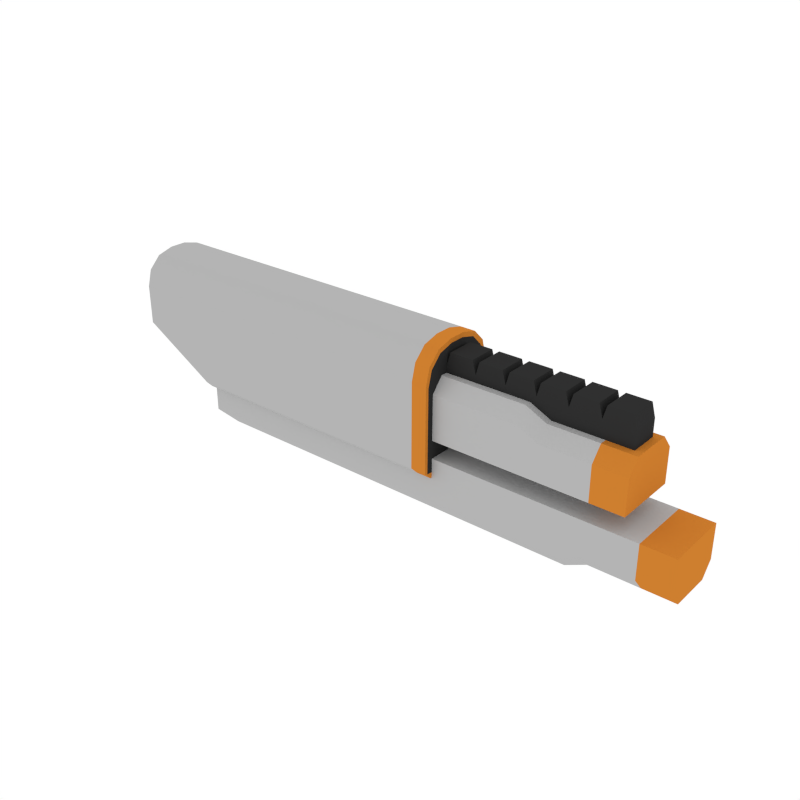 # Source: Body_Grenade_2.blend  (saved by Blender 2.79.0; exported with 4.5.12 LTS)
import bpy
from mathutils import Matrix  # noqa: F401  (used for matrix-valued properties, if any)

bpy.ops.wm.read_factory_settings(use_empty=True)
scene = bpy.context.scene
scene.name = 'Scene'

# ---- collections
col_collection_1 = bpy.data.collections.new('Collection 1'); scene.collection.children.link(col_collection_1)

# ---- materials (node trees are filled in below, after node groups)
mat_black = bpy.data.materials.new('Black')
mat_black.alpha_threshold = 0.0
mat_black.diffuse_color = (0.0291, 0.0291, 0.0291, 1.0)
mat_black.roughness = 0.5
mat_grey = bpy.data.materials.new('Grey')
mat_grey.alpha_threshold = 0.0
mat_grey.diffuse_color = (0.1025, 0.1025, 0.1025, 1.0)
mat_grey.roughness = 0.5
mat_white = bpy.data.materials.new('White')
mat_white.alpha_threshold = 0.0
mat_white.diffuse_color = (0.4575, 0.4575, 0.4575, 1.0)
mat_white.roughness = 0.5
mat_main = bpy.data.materials.new('Main')
mat_main.alpha_threshold = 0.0
mat_main.diffuse_color = (0.6152, 0.2113, 0.02862, 1.0)
mat_main.roughness = 0.5

# ---- node groups
ng_auto_smooth = bpy.data.node_groups.new('Auto Smooth', 'GeometryNodeTree')
_s = ng_auto_smooth.interface.new_socket(name='Geometry', in_out='OUTPUT', socket_type='NodeSocketGeometry')
_s = ng_auto_smooth.interface.new_socket(name='Geometry', in_out='INPUT', socket_type='NodeSocketGeometry')
_s = ng_auto_smooth.interface.new_socket(name='Angle', in_out='INPUT', socket_type='NodeSocketFloat')
_s.subtype = 'ANGLE'
_s.min_value = 0.0
_s.max_value = 3.142
ng_auto_smooth.is_modifier = True
_N = ng_auto_smooth.nodes; _L = ng_auto_smooth.links
n0 = _N.new('NodeGroupOutput'); n0.name = 'Group Output'; n0.location = (480, -100)
n1 = _N.new('NodeGroupInput'); n1.name = 'Group Input'; n1.location = (-420, -300)
n2 = _N.new('NodeGroupInput'); n2.name = 'Group Input.001'; n2.location = (-60, -100)
n3 = _N.new('GeometryNodeSetShadeSmooth'); n3.name = 'Set Shade Smooth'; n3.location = (120, -100)
n3.domain = 'EDGE'
n4 = _N.new('GeometryNodeSetShadeSmooth'); n4.name = 'Set Shade Smooth.001'; n4.location = (300, -100)
n5 = _N.new('GeometryNodeInputMeshEdgeAngle'); n5.name = 'Edge Angle'; n5.location = (-420, -220)
n6 = _N.new('GeometryNodeInputEdgeSmooth'); n6.name = 'Is Edge Smooth'; n6.location = (-60, -160)
n7 = _N.new('GeometryNodeInputShadeSmooth'); n7.name = 'Is Face Smooth'; n7.location = (-240, -340)
n8 = _N.new('FunctionNodeBooleanMath'); n8.name = 'Boolean Math'; n8.location = (-60, -220)
n9 = _N.new('FunctionNodeCompare'); n9.name = 'Compare'; n9.location = (-240, -180)
n9.operation = 'LESS_EQUAL'
_L.new(n5.outputs[0], n9.inputs[0])
_L.new(n4.outputs[0], n0.inputs[0])
_L.new(n1.outputs[1], n9.inputs[1])
_L.new(n9.outputs[0], n8.inputs[0])
_L.new(n7.outputs[0], n8.inputs[1])
_L.new(n2.outputs[0], n3.inputs[0])
_L.new(n6.outputs[0], n3.inputs[1])
_L.new(n3.outputs[0], n4.inputs[0])
_L.new(n8.outputs[0], n3.inputs[2])
n0.is_active_output = True

# ---- material node trees

# ---- world
world_world = bpy.data.worlds.new('World'); scene.world = world_world
world_world.color = (1.0, 1.0, 1.0)
world_world.use_sun_shadow = False
world_world.sun_shadow_jitter_overblur = 0.0
world_world.cycles.sampling_method = 'NONE'
world_world.cycles.sample_map_resolution = 256

# ---- meshes
me_cube_008 = bpy.data.meshes.new('Cube.008')
me_cube_008.from_pydata([(0.4849, -0.03141, 0.02055), (0.4849, 0.03141, 0.02055), (0.4849, -0.03141, 0.08187), (0.4849, 0.03141, 0.08187), (0.07951, -0.03141, 0.02055), (0.1471, -0.03141, 0.02055), (0.2147, -0.03141, 0.02055), (0.2822, -0.03141, 0.02055), (0.3498, -0.03141, 0.02055), (0.4174, -0.03141, 0.02055), (0.4174, 0.03141, 0.02055), (0.3498, 0.03141, 0.02055), (0.2822, 0.03141, 0.02055), (0.2147, 0.03141, 0.02055), (0.1471, 0.03141, 0.02055), (0.07951, 0.03141, 0.02055), (0.07951, -0.03141, 0.08187), (0.1471, -0.03141, 0.08187), (0.2147, -0.03141, 0.08187), (0.2822, -0.03141, 0.08187), (0.3498, -0.03141, 0.08187), (0.4174, -0.03141, 0.08187), (0.4174, 0.03141, 0.08187), (0.3498, 0.03141, 0.08187), (0.2822, 0.03141, 0.08187), (0.2147, 0.03141, 0.08187), (0.1471, 0.03141, 0.08187), (0.07951, 0.03141, 0.08187), (0.4253, -0.03141, 0.1109), (0.477, -0.03141, 0.1109), (0.477, 0.03141, 0.1109), (0.4253, 0.03141, 0.1109), (0.08741, -0.03141, 0.1109), (0.1392, -0.03141, 0.1109), (0.1392, 0.03141, 0.1109), (0.08741, 0.03141, 0.1109), (0.155, -0.03141, 0.1109), (0.2068, -0.03141, 0.1109), (0.2068, 0.03141, 0.1109), (0.155, 0.03141, 0.1109), (0.2226, -0.03141, 0.1109), (0.2743, -0.03141, 0.1109), (0.2743, 0.03141, 0.1109), (0.2226, 0.03141, 0.1109), (0.2901, -0.03141, 0.1109), (0.3419, -0.03141, 0.1109), (0.3419, 0.03141, 0.1109), (0.2901, 0.03141, 0.1109), (0.3577, -0.03141, 0.1109), (0.4095, -0.03141, 0.1109), (0.4095, 0.03141, 0.1109), (0.3577, 0.03141, 0.1109), (0.2696, -0.07252, -0.0646), (-0.1884, -0.07252, -0.0646), (0.5001, -0.07252, -0.0646), (0.317, -0.07252, -0.0646), (0.4275, -0.07252, -0.0646), (0.5326, -0.07252, -0.1819), (0.5326, -0.04638, -0.2131), (0.4221, -0.04638, -0.2131), (0.4221, -0.07252, -0.1819), (0.6052, -0.07252, -0.1819), (0.6052, -0.04638, -0.2131), (-0.5116, -0.04638, -0.2353), (-0.5473, -0.07252, -0.2042), (0.3747, -0.04638, -0.2353), (0.3747, -0.07252, -0.2042), (0.5326, -0.07252, -0.1046), (0.4221, -0.07252, -0.1046), (0.6052, -0.07252, -0.1046), (-0.5473, -0.07252, -0.1046), (0.3747, -0.07252, -0.1046), (0.2696, -0.07252, 0.03501), (0.2696, -0.04638, 0.06617), (-0.1884, -0.07252, 0.03501), (-0.1884, -0.04638, 0.06617), (0.5001, -0.04638, 0.04394), (0.5001, -0.07252, 0.01277), (0.317, -0.07252, 0.01277), (0.317, -0.04638, 0.04394), (0.4275, -0.04638, 0.04394), (0.4275, -0.07252, 0.01277), (0.2696, 0.07252, -0.0646), (0.2696, -4.463e-09, 0.06617), (-0.1884, 0.07252, -0.0646), (-0.1884, -6.6e-08, 0.06617), (0.5001, 0.07252, -0.0646), (0.5001, 2.651e-08, 0.04394), (0.317, 1.909e-09, 0.04394), (0.317, 0.07252, -0.0646), (0.4275, 0.07252, -0.0646), (0.4275, 1.675e-08, 0.04394), (0.5326, 0.07252, -0.1819), (0.5326, 0.04638, -0.2131), (0.4221, 0.04638, -0.2131), (0.4221, 0.07252, -0.1819), (0.6052, 0.07252, -0.1819), (0.6052, 0.04638, -0.2131), (-0.5116, 0.04638, -0.2353), (-0.5473, 0.07252, -0.2042), (0.3747, 0.04638, -0.2353), (0.3747, 0.07252, -0.2042), (0.5326, 3.087e-08, -0.1046), (0.4221, 1.603e-08, -0.1046), (0.6052, 4.063e-08, -0.1046), (-0.5473, -1.142e-07, -0.1046), (0.3747, 9.657e-09, -0.1046), (0.5326, 3.087e-08, -0.2131), (0.5326, 0.07252, -0.1046), (0.4221, 0.07252, -0.1046), (0.4221, 1.603e-08, -0.2131), (0.6052, 4.063e-08, -0.2131), (0.6052, 0.07252, -0.1046), (-0.5116, -1.094e-07, -0.2353), (-0.5473, 0.07252, -0.1046), (0.3747, 9.657e-09, -0.2353), (0.3747, 0.07252, -0.1046), (0.2696, -4.463e-09, -0.0646), (-0.1884, -6.6e-08, -0.0646), (0.5001, 2.651e-08, -0.0646), (0.317, 1.909e-09, -0.0646), (0.4275, 1.675e-08, -0.0646), (0.2696, 0.07252, 0.03501), (0.2696, 0.04638, 0.06617), (-0.1884, 0.07252, 0.03501), (-0.1884, 0.04638, 0.06617), (0.5001, 0.04638, 0.04394), (0.5001, 0.07252, 0.01277), (0.317, 0.07252, 0.01277), (0.317, 0.04638, 0.04394), (0.4275, 0.04638, 0.04394), (0.4275, 0.07252, 0.01277), (-0.5473, -1.142e-07, -0.2042), (-0.7296, -0.0938, 0.05898), (-0.7296, -0.01916, 0.1336), (-0.7296, -0.0838, 0.0963), (-0.7296, -0.05648, 0.1236), (0.07917, -0.01916, 0.1336), (0.07917, -0.0938, 0.05898), (0.07917, -0.05648, 0.1236), (0.07917, -0.0838, 0.0963), (-0.3393, -0.01916, 0.1336), (-0.3393, -0.0938, 0.05898), (-0.3393, -0.05648, 0.1236), (-0.3393, -0.0838, 0.0963), (0.07917, -0.08634, -0.1339), (0.07917, -0.08633, 0.05289), (0.07917, -0.07702, 0.08826), (0.07917, -0.05159, 0.1141), (0.07917, -0.01684, 0.1236), (-0.7296, -0.0938, 0.04191), (-0.3393, -0.0938, 0.04191), (0.07917, -0.0938, 0.04191), (0.07917, -0.08633, 0.04041), (0.07917, -0.0938, -0.03326), (0.07917, -0.08633, -0.03326), (-0.3393, -0.0938, -0.03326), (0.04488, -0.0938, 0.05898), (0.04488, -0.0838, 0.0963), (0.04488, -0.05648, 0.1236), (0.04488, -0.01916, 0.1336), (0.04488, -0.0938, 0.04191), (0.04488, -0.0938, -0.03326), (-0.2382, -0.0838, 0.0963), (-0.2382, -0.05648, 0.1236), (-0.2382, -0.01916, 0.1336), (-0.2382, -0.0938, 0.05898), (-0.2382, -0.0938, 0.04191), (-0.2382, -0.0938, -0.03326), (-0.5538, -0.0938, -0.1297), (-0.5573, -0.07654, -0.147), (0.07917, -0.0938, -0.1297), (0.07917, -0.07654, -0.147), (-0.3393, -0.07654, -0.147), (-0.3393, -0.0938, -0.1297), (-0.7296, -0.07654, -0.04723), (-0.7296, -0.0938, -0.02997), (0.04488, -0.0938, -0.1297), (0.04488, -0.07654, -0.147), (-0.2382, -0.07654, -0.147), (-0.2382, -0.0938, -0.1297), (-0.7296, -0.07743, 0.09251), (-0.7296, -0.08678, 0.0576), (-0.7296, -0.05188, 0.1181), (-0.7296, -0.01697, 0.1274), (-0.7296, -0.08678, 0.04164), (-0.7296, -0.07064, -0.0401), (-0.7296, -0.08678, -0.02396), (0.07917, -1.297e-09, 0.1336), (-0.3393, -1.297e-09, 0.1336), (-0.7296, -1.297e-09, 0.1336), (-0.7296, 0.0938, 0.05898), (-0.7296, 0.01916, 0.1336), (-0.7296, 0.0838, 0.0963), (-0.7296, 0.05648, 0.1236), (0.07917, 0.01916, 0.1336), (0.07917, 0.0938, 0.05898), (0.07917, 0.05648, 0.1236), (0.07917, 0.0838, 0.0963), (-0.3393, 0.01916, 0.1336), (-0.3393, 0.0938, 0.05898), (-0.3393, 0.05648, 0.1236), (-0.3393, 0.0838, 0.0963), (0.07917, -1.297e-09, 0.1236), (0.07917, 0.08634, -0.1339), (0.07917, 0.08633, 0.05289), (0.07917, 0.07702, 0.08826), (0.07917, 0.05159, 0.1141), (0.07917, 0.01684, 0.1236), (-0.7296, 0.0938, 0.04191), (-0.3393, 0.0938, 0.04191), (0.07917, 0.0938, 0.04191), (0.07917, 0.08633, 0.04041), (0.07917, 0.0938, -0.03326), (0.07917, 0.08633, -0.03326), (-0.3393, 0.0938, -0.03326), (0.04488, -1.297e-09, 0.1336), (0.04488, 0.0938, 0.05898), (0.04488, 0.0838, 0.0963), (0.04488, 0.05648, 0.1236), (0.04488, 0.01916, 0.1336), (0.04488, 0.0938, 0.04191), (0.04488, 0.0938, -0.03326), (-0.2382, 0.0838, 0.0963), (-0.2382, 0.05648, 0.1236), (-0.2382, 0.01916, 0.1336), (-0.2382, -1.297e-09, 0.1336), (-0.2382, 0.0938, 0.05898), (-0.2382, 0.0938, 0.04191), (-0.2382, 0.0938, -0.03326), (0.07917, -1.297e-09, -0.147), (-0.3393, -1.297e-09, -0.147), (0.07917, -1.297e-09, -0.1399), (0.04488, -1.297e-09, -0.147), (-0.2382, -1.297e-09, -0.147), (-0.5573, -1.297e-09, -0.147), (-0.7296, -1.297e-09, -0.04723), (-0.5538, 0.0938, -0.1297), (-0.5573, 0.07654, -0.147), (0.07917, 0.0938, -0.1297), (0.07917, 0.07654, -0.147), (-0.3393, 0.07654, -0.147), (-0.3393, 0.0938, -0.1297), (-0.7296, 0.07654, -0.04723), (-0.7296, 0.0938, -0.02997), (0.04488, 0.0938, -0.1297), (0.04488, 0.07654, -0.147), (-0.2382, 0.07654, -0.147), (-0.2382, 0.0938, -0.1297), (-0.7296, 0.07743, 0.09251), (-0.7296, 0.08678, 0.0576), (-0.7296, 0.05188, 0.1181), (-0.7296, 0.01697, 0.1274), (-0.7296, 0.08678, 0.04164), (-0.7296, -1.297e-09, 0.1274), (-0.7296, -1.297e-09, 0.09251), (-0.7296, -1.297e-09, 0.0576), (-0.7296, -1.297e-09, 0.1181), (-0.7296, -1.297e-09, 0.04164), (-0.7296, -1.297e-09, -0.0401), (-0.7296, 0.07064, -0.0401), (-0.7296, 0.08678, -0.02396)], [], [(9, 10, 1, 0), (9, 0, 2, 21), (0, 1, 3, 2), (4, 5, 17, 16), (5, 6, 18, 17), (6, 7, 19, 18), (7, 8, 20, 19), (8, 9, 21, 20), (1, 10, 22, 3), (10, 11, 23, 22), (11, 12, 24, 23), (12, 13, 25, 24), (13, 14, 26, 25), (14, 15, 27, 26), (4, 15, 14, 5), (5, 14, 13, 6), (6, 13, 12, 7), (7, 12, 11, 8), (8, 11, 10, 9), (28, 29, 30, 31), (2, 29, 28, 21), (3, 30, 29, 2), (22, 31, 30, 3), (21, 28, 31, 22), (32, 33, 34, 35), (17, 33, 32, 16), (26, 34, 33, 17), (27, 35, 34, 26), (16, 32, 35, 27), (36, 37, 38, 39), (18, 37, 36, 17), (25, 38, 37, 18), (26, 39, 38, 25), (17, 36, 39, 26), (40, 41, 42, 43), (19, 41, 40, 18), (24, 42, 41, 19), (25, 43, 42, 24), (18, 40, 43, 25), (44, 45, 46, 47), (20, 45, 44, 19), (23, 46, 45, 20), (24, 47, 46, 23), (19, 44, 47, 24), (48, 49, 50, 51), (21, 49, 48, 20), (22, 50, 49, 21), (23, 51, 50, 22), (20, 48, 51, 23), (16, 27, 15, 4), (72, 52, 55, 78), (88, 79, 80, 91), (74, 53, 52, 72), (87, 76, 77, 54, 119), (56, 54, 77, 81), (73, 83, 85, 75), (78, 55, 56, 81), (60, 57, 67, 68), (60, 59, 58, 57), (67, 57, 61, 69), (57, 58, 62, 61), (66, 65, 59, 60), (64, 63, 65, 66), (71, 106, 105, 70), (107, 111, 62, 58), (68, 103, 106, 71), (65, 63, 113, 115), (69, 104, 102, 67), (67, 102, 103, 68), (115, 110, 59, 65), (66, 60, 68, 71), (110, 107, 58, 59), (111, 104, 69, 61, 62), (64, 66, 71, 70), (56, 55, 120, 121), (55, 52, 117, 120), (54, 56, 121, 119), (52, 53, 118, 117), (91, 80, 76, 87), (81, 77, 76, 80), (74, 72, 73, 75), (72, 78, 79, 73), (78, 81, 80, 79), (83, 73, 79, 88), (70, 105, 132, 64), (64, 132, 113, 63), (122, 128, 89, 82), (88, 91, 130, 129), (124, 122, 82, 84), (87, 119, 86, 127, 126), (90, 131, 127, 86), (123, 125, 85, 83), (128, 131, 90, 89), (95, 109, 108, 92), (95, 92, 93, 94), (108, 112, 96, 92), (92, 96, 97, 93), (101, 95, 94, 100), (99, 101, 100, 98), (116, 114, 105, 106), (107, 93, 97, 111), (109, 116, 106, 103), (100, 115, 113, 98), (112, 108, 102, 104), (108, 109, 103, 102), (115, 100, 94, 110), (101, 116, 109, 95), (110, 94, 93, 107), (111, 97, 96, 112, 104), (99, 114, 116, 101), (90, 121, 120, 89), (89, 120, 117, 82), (86, 119, 121, 90), (82, 117, 118, 84), (91, 87, 126, 130), (131, 130, 126, 127), (124, 125, 123, 122), (122, 123, 129, 128), (128, 129, 130, 131), (83, 88, 129, 123), (114, 99, 132, 105), (99, 98, 113, 132), (134, 141, 189, 190), (160, 137, 188, 216), (170, 175, 236, 235), (172, 178, 233, 230), (139, 140, 147, 148), (157, 138, 140, 158), (158, 140, 139, 159), (159, 139, 137, 160), (133, 142, 144, 135), (135, 144, 143, 136), (136, 143, 141, 134), (162, 168, 180, 177), (149, 148, 147, 146, 153, 155, 145, 232, 203), (140, 138, 146, 147), (188, 137, 149, 203), (137, 139, 148, 149), (142, 133, 150, 151), (161, 162, 154, 152), (166, 142, 151, 167), (176, 150, 185, 187), (138, 152, 153, 146), (167, 168, 162, 161), (134, 190, 254, 184), (152, 154, 155, 153), (138, 157, 161, 152), (164, 159, 160, 165), (163, 158, 159, 164), (166, 157, 158, 163), (154, 171, 145, 155), (165, 160, 216, 226), (141, 165, 226, 189), (142, 166, 163, 144), (144, 163, 164, 143), (143, 164, 165, 141), (156, 168, 167, 151), (157, 166, 167, 161), (178, 179, 234, 233), (145, 172, 230, 232), (156, 176, 169, 174), (179, 173, 231, 234), (168, 156, 174, 180), (133, 135, 181, 182), (150, 133, 182, 185), (259, 186, 187, 185, 258), (136, 134, 184, 183), (175, 176, 187, 186), (154, 162, 177, 171), (171, 172, 145), (174, 169, 170, 173), (180, 174, 173, 179), (169, 176, 175, 170), (171, 177, 178, 172), (177, 180, 179, 178), (173, 170, 235, 231), (150, 176, 156, 151), (181, 183, 257, 255), (182, 181, 255, 256), (185, 182, 256, 258), (183, 184, 254, 257), (236, 175, 186, 259), (135, 136, 183, 181), (192, 190, 189, 199), (220, 216, 188, 195), (238, 235, 236, 243), (240, 230, 233, 246), (197, 207, 206, 198), (217, 218, 198, 196), (218, 219, 197, 198), (219, 220, 195, 197), (191, 193, 202, 200), (193, 194, 201, 202), (194, 192, 199, 201), (222, 245, 248, 229), (208, 203, 232, 204, 214, 212, 205, 206, 207), (198, 206, 205, 196), (188, 203, 208, 195), (195, 208, 207, 197), (200, 210, 209, 191), (221, 211, 213, 222), (227, 228, 210, 200), (244, 261, 253, 209), (196, 205, 212, 211), (228, 221, 222, 229), (192, 252, 254, 190), (211, 212, 214, 213), (196, 211, 221, 217), (224, 225, 220, 219), (223, 224, 219, 218), (227, 223, 218, 217), (213, 214, 204, 239), (225, 226, 216, 220), (199, 189, 226, 225), (200, 202, 223, 227), (202, 201, 224, 223), (201, 199, 225, 224), (215, 210, 228, 229), (217, 221, 228, 227), (246, 233, 234, 247), (204, 232, 230, 240), (215, 242, 237, 244), (247, 234, 231, 241), (229, 248, 242, 215), (191, 250, 249, 193), (209, 253, 250, 191), (259, 258, 253, 261, 260), (194, 251, 252, 192), (243, 260, 261, 244), (213, 239, 245, 222), (239, 204, 240), (242, 241, 238, 237), (248, 247, 241, 242), (237, 238, 243, 244), (239, 240, 246, 245), (245, 246, 247, 248), (241, 231, 235, 238), (209, 210, 215, 244), (249, 255, 257, 251), (250, 256, 255, 249), (253, 258, 256, 250), (251, 257, 254, 252), (236, 259, 260, 243), (193, 249, 251, 194)])
me_cube_008.polygons.foreach_set('use_smooth', [0, 0, 0, 0, 0, 0, 0, 0, 0, 0, 0, 0, 0, 0, 0, 0, 0, 0, 0, 0, 0, 0, 0, 0, 0, 0, 0, 0, 0, 0, 0, 0, 0, 0, 0, 0, 0, 0, 0, 0, 0, 0, 0, 0, 0, 0, 0, 0, 0, 0, 1, 1, 1, 1, 1, 1, 1, 1, 1, 1, 1, 1, 1, 1, 1, 1, 1, 1, 1, 1, 1, 1, 1, 1, 1, 1, 1, 1, 1, 1, 1, 1, 1, 1, 1, 1, 1, 1, 1, 1, 1, 1, 1, 1, 1, 1, 1, 1, 1, 1, 1, 1, 1, 1, 1, 1, 1, 1, 1, 1, 1, 1, 1, 1, 1, 1, 1, 1, 1, 1, 1, 1, 1, 1, 1, 1, 1, 1, 1, 1, 1, 1, 1, 1, 1, 1, 1, 1, 1, 1, 1, 1, 1, 1, 1, 1, 1, 1, 1, 1, 1, 1, 1, 1, 1, 1, 1, 1, 1, 1, 1, 1, 1, 1, 1, 1, 1, 1, 1, 1, 1, 1, 1, 1, 1, 1, 1, 1, 1, 1, 1, 1, 1, 1, 1, 1, 1, 1, 1, 1, 1, 1, 1, 1, 1, 1, 1, 1, 1, 1, 1, 1, 1, 1, 1, 1, 1, 1, 1, 1, 1, 1, 1, 1, 1, 1, 1, 1, 1, 1, 1, 1, 1, 1, 1, 1, 1, 1, 1, 1, 1, 1, 1, 1, 1, 1, 1, 1, 1, 1, 1, 1, 1, 1])
me_cube_008.polygons.foreach_set('material_index', [0, 0, 0, 0, 0, 0, 0, 0, 0, 0, 0, 0, 0, 0, 0, 0, 0, 0, 0, 0, 0, 0, 0, 0, 0, 0, 0, 0, 0, 0, 0, 0, 0, 0, 0, 0, 0, 0, 0, 0, 0, 0, 0, 0, 0, 0, 0, 0, 0, 0, 2, 2, 2, 3, 3, 2, 2, 2, 2, 3, 3, 2, 2, 2, 3, 2, 2, 3, 2, 2, 2, 2, 3, 2, 2, 2, 3, 2, 3, 3, 2, 2, 2, 2, 2, 2, 2, 2, 2, 3, 3, 2, 2, 2, 2, 3, 3, 2, 2, 2, 3, 2, 2, 3, 2, 2, 2, 2, 3, 2, 2, 2, 3, 2, 3, 3, 2, 2, 2, 2, 2, 2, 2, 3, 2, 3, 3, 3, 3, 3, 2, 2, 2, 2, 0, 3, 3, 3, 2, 3, 2, 2, 3, 2, 2, 3, 3, 2, 2, 2, 3, 2, 2, 2, 2, 2, 2, 2, 2, 3, 2, 2, 2, 2, 2, 0, 2, 2, 3, 3, 2, 2, 2, 3, 2, 2, 2, 0, 0, 0, 0, 2, 2, 2, 3, 2, 3, 3, 3, 3, 3, 2, 2, 2, 2, 0, 3, 3, 3, 2, 3, 2, 2, 3, 2, 2, 3, 3, 2, 2, 2, 3, 2, 2, 2, 2, 2, 2, 2, 2, 3, 2, 2, 2, 2, 2, 0, 2, 2, 3, 3, 2, 2, 2, 3, 2, 2, 2, 0, 0, 0, 0, 2, 2])
me_cube_008.materials.append(mat_black)
me_cube_008.materials.append(mat_grey)
me_cube_008.materials.append(mat_white)
me_cube_008.materials.append(mat_main)
me_cube_008.use_remesh_preserve_volume = False
me_cube_008.use_remesh_preserve_attributes = False
me_cube_008.use_mirror_vertex_groups = False
me_cube_008.update()

# ---- objects
ob_body_grenade_2 = bpy.data.objects.new('Body_Grenade_2', me_cube_008)

# ---- transforms, parenting, visibility, modifiers, constraints
ob_body_grenade_2.location = (0.0, 0.0, 0.0)
ob_body_grenade_2.lineart.crease_threshold = 0.0
_m = ob_body_grenade_2.modifiers.new('Auto Smooth', 'NODES')
_m.node_group = ng_auto_smooth
_gi = [s.identifier for s in ng_auto_smooth.interface.items_tree if s.item_type == 'SOCKET' and s.in_out == 'INPUT']
_m[_gi[1]] = 0.5236  # Angle

# ---- collection membership
col_collection_1.objects.link(ob_body_grenade_2)

# ---- scene / render settings (as saved in the file)
scene.frame_start = 1; scene.frame_end = 250; scene.frame_set(0)
scene.render.engine = 'CYCLES'
scene.render.resolution_x = 1000
scene.render.resolution_y = 1000
scene.render.dither_intensity = 0.0
scene.cycles.samples = 200
scene.cycles.sampling_pattern = 'TABULATED_SOBOL'
scene.cycles.light_sampling_threshold = 0.0
scene.cycles.use_adaptive_sampling = False
scene.cycles.use_light_tree = False
scene.cycles.caustics_reflective = False
scene.cycles.caustics_refractive = False
scene.cycles.blur_glossy = 0.0
scene.cycles.max_bounces = 2
scene.cycles.pixel_filter_type = 'GAUSSIAN'
scene.cycles.sample_clamp_indirect = 0.0
scene.view_settings.view_transform = 'Standard'
bpy.context.view_layer.update()

# ---- added for rendering (the .blend has no active camera): camera
cam_auto = bpy.data.cameras.new('AutoCamera')
cam_auto.lens = 50.0
cam_auto.sensor_width = 36.0
cam_auto.clip_end = 1000.0
ob_auto_camera = bpy.data.objects.new('AutoCamera', cam_auto)
scene.collection.objects.link(ob_auto_camera)
ob_auto_camera.location = (1.2308, -1.55157, 0.983513)
ob_auto_camera.rotation_euler = (1.09748, -7.21219e-08, 0.694738)
scene.camera = ob_auto_camera
bpy.context.view_layer.update()
